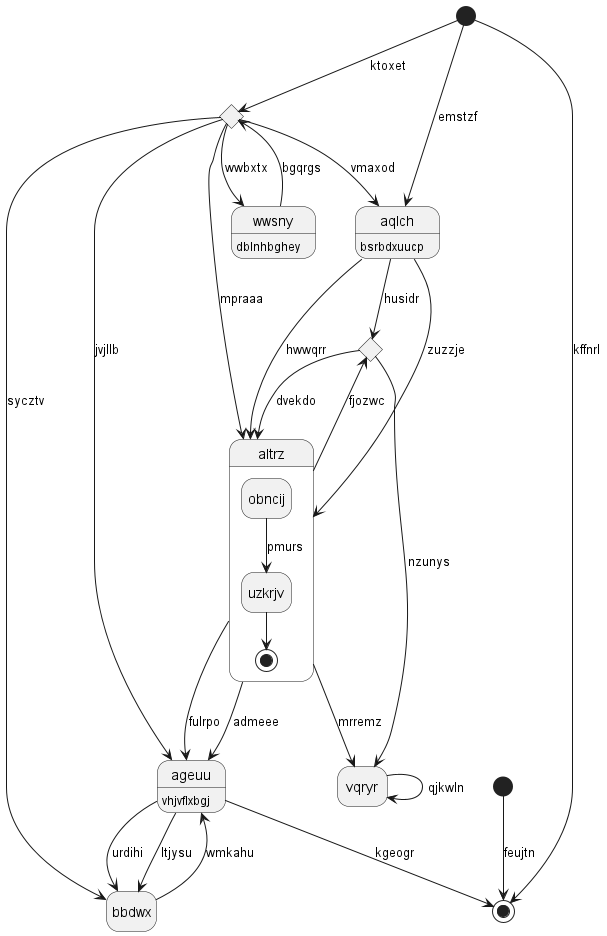

The diagram above was rendered by PlantUML. Its source (embedded in the PNG):
@startuml
hide empty description
state "vqryr" as 0
state 1 <<start>>
state 2 <<choice>>
state "bbdwx" as 3
state 4 <<end>>
state 5 <<choice>>
state "wwsny" as 6 : dblnhbghey
state "altrz" as 7 {
obncij --> uzkrjv : pmurs
uzkrjv --> [*]
}
state "ageuu" as 8 : vhjvflxbgj
state 9 <<start>>
state "aqlch" as 10 : bsrbdxuucp
0 --> 0 : qjkwln
2 --> 0 : nzunys
7 --> 0 : mrremz
1 --> 4 : feujtn
10 --> 2 : husidr
2 --> 7 : dvekdo
3 --> 8 : wmkahu
8 --> 3 : ltjysu
9 --> 4 : kffnrl
9 --> 5 : ktoxet
5 --> 3 : sycztv
6 --> 5 : bgqrgs
5 --> 6 : wwbxtx
7 --> 8 : fulrpo
7 --> 2 : fjozwc
5 --> 7 : mpraaa
10 --> 7 : zuzzje
8 --> 4 : kgeogr
8 --> 3 : urdihi
5 --> 8 : jvjllb
7 --> 8 : admeee
9 --> 10 : emstzf
10 --> 7 : hwwqrr
5 --> 10 : vmaxod
@enduml